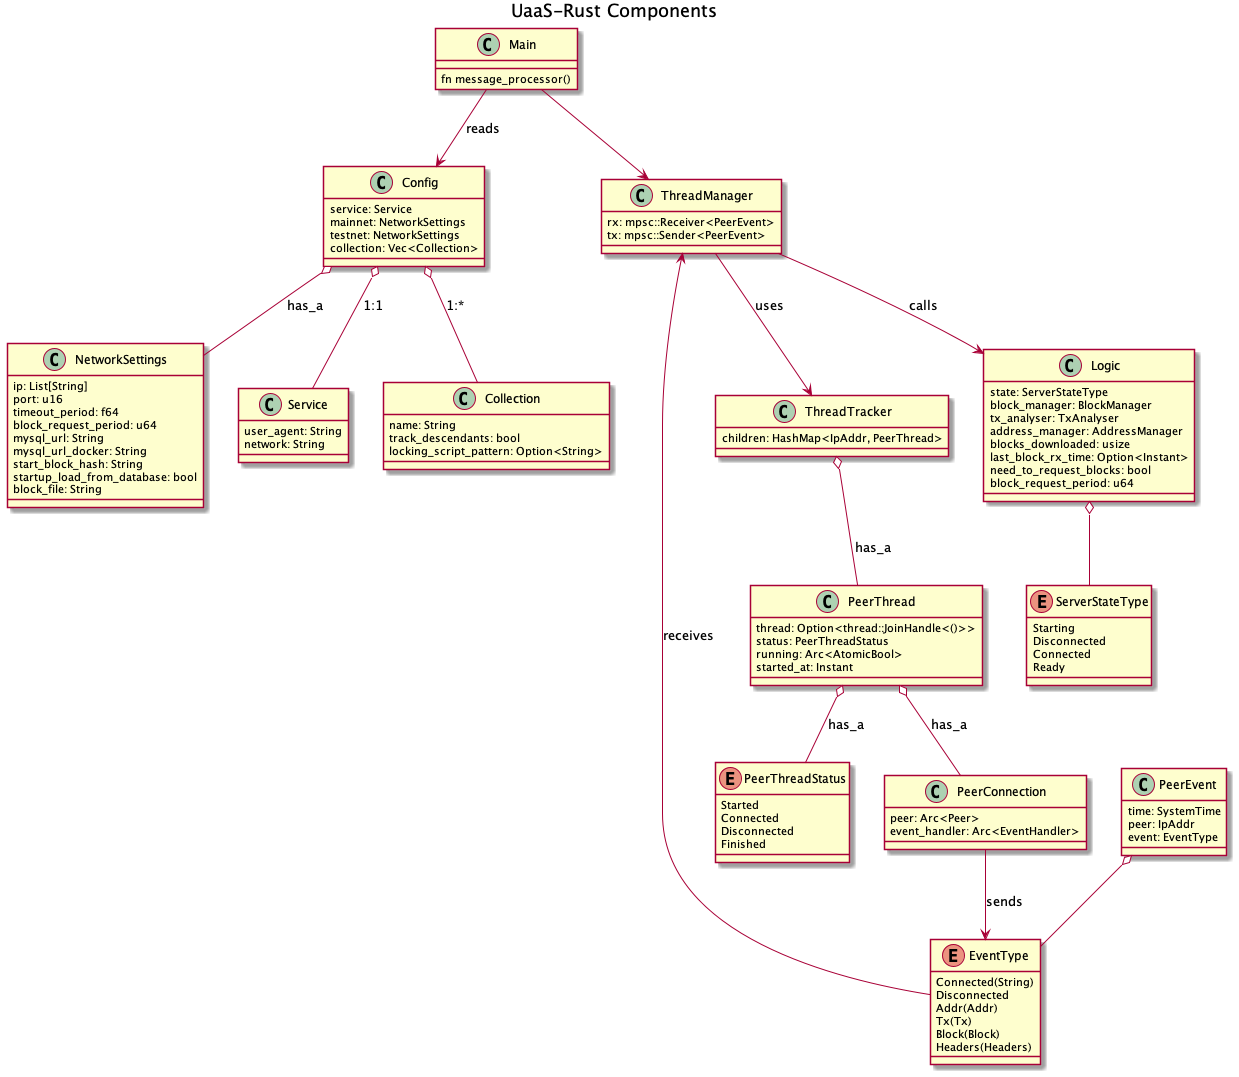

The diagram above was rendered by PlantUML. Its source (embedded in the PNG):
@startuml
title UaaS-Rust Components

top to bottom direction

class Main {
    fn message_processor()
}

class NetworkSettings {
    ip: List[String]
    port: u16
    timeout_period: f64
    block_request_period: u64
    mysql_url: String
    mysql_url_docker: String
    start_block_hash: String
    startup_load_from_database: bool
    block_file: String
}

class Service {
    user_agent: String
    network: String
}

class Collection {
    name: String
    track_descendants: bool
    locking_script_pattern: Option<String>
}


class Config {
    service: Service
    mainnet: NetworkSettings
    testnet: NetworkSettings
    collection: Vec<Collection>
}

Config o-- Service: 1:1
Config o-- NetworkSettings: has_a
Config o-- Collection: 1:*

Main --> Config: reads

enum PeerThreadStatus {
    Started
    Connected
    Disconnected
    Finished
}

enum EventType {
    {field} Connected(String)
    Disconnected
    {field} Addr(Addr)
    {field} Tx(Tx)
    {field} Block(Block)
    {field} Headers(Headers)
}



class PeerEvent {
    time: SystemTime
    peer: IpAddr
    event: EventType
}


PeerEvent o-- EventType


class PeerThread {
    {field} thread: Option<thread::JoinHandle<()>>
    status: PeerThreadStatus
    running: Arc<AtomicBool>
    started_at: Instant
}

class ThreadTracker {
    children: HashMap<IpAddr, PeerThread>
}
ThreadTracker o-- PeerThread: has_a
PeerThread o-- PeerThreadStatus: has_a


class ThreadManager {
    rx: mpsc::Receiver<PeerEvent>
    tx: mpsc::Sender<PeerEvent>
}

ThreadManager --> ThreadTracker :uses
Main --> ThreadManager

class PeerConnection {
    peer: Arc<Peer>
    event_handler: Arc<EventHandler>
}

PeerThread o-- PeerConnection : has_a

PeerConnection --> EventType: sends
EventType --> ThreadManager: receives


enum ServerStateType {
    Starting
    Disconnected
    Connected
    Ready
}

class Logic {
    state: ServerStateType
    block_manager: BlockManager
    tx_analyser: TxAnalyser
    address_manager: AddressManager
    blocks_downloaded: usize
    last_block_rx_time: Option<Instant>
    need_to_request_blocks: bool
    block_request_period: u64
}
ThreadManager --> Logic : calls

Logic o-- ServerStateType


@enduml